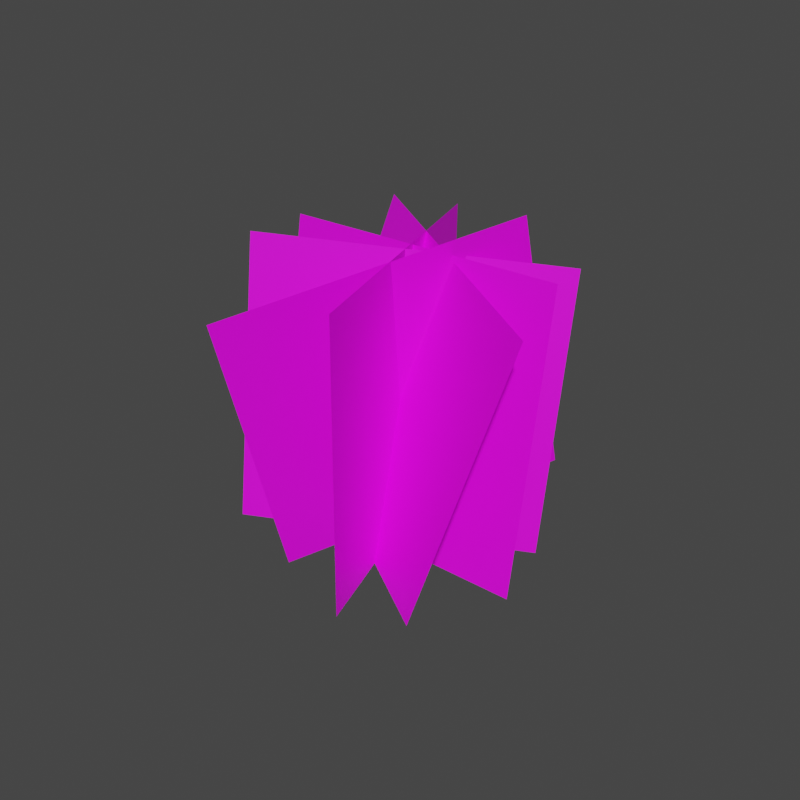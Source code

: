 # Source: Grass.blend  (saved by Blender 2.82.7; exported with 4.5.12 LTS)
import bpy
from mathutils import Matrix  # noqa: F401  (used for matrix-valued properties, if any)

bpy.ops.wm.read_factory_settings(use_empty=True)
scene = bpy.context.scene
scene.name = 'Scene'

# ---- collections
col_collection = bpy.data.collections.new('Collection'); scene.collection.children.link(col_collection)

# ---- images (referenced by path relative to the original .blend; pixels are not part of the script)
import os
ASSET_DIR = os.environ.get("B2B_ASSET_DIR", "")  # directory of the original .blend (textures are referenced by path, not embedded)
HERE = os.path.dirname(os.path.abspath(__file__))  # packed textures are extracted next to this script under _unpacked/

def load_image(name, relpath, width, height, colorspace="sRGB"):
    """Load a texture the original file referenced (path relative to the .blend, or extracted next to this script)."""
    p = next((c for c in (os.path.join(HERE, relpath), os.path.join(ASSET_DIR, relpath)) if relpath and os.path.exists(c)), "")
    if p:
        img = bpy.data.images.load(p, check_existing=True)
        img.name = name
    else:  # same state as the original file: an image datablock whose file is absent (Cycles renders it pink)
        img = bpy.data.images.new(name, width, height)
        img.source = "FILE"
        img.filepath = "//" + (relpath or name)
    img.colorspace_settings.name = colorspace
    return img
img_grass_png = load_image('grass.png', 'grass.png', 1024, 1024, 'sRGB')

# ---- materials (node trees are filled in below, after node groups)
mat_grass = bpy.data.materials.new('grass')
mat_grass.surface_render_method = 'BLENDED'
mat_grass.blend_method = 'BLEND'

# ---- material node trees
mat_grass.use_nodes = True; mat_grass.node_tree.nodes.clear()
_N = mat_grass.node_tree.nodes; _L = mat_grass.node_tree.links
n0 = _N.new('ShaderNodeOutputMaterial'); n0.name = 'Material Output'; n0.location = (111, 295)
n1 = _N.new('ShaderNodeBsdfPrincipled'); n1.name = 'Principled BSDF'; n1.location = (-179, 295)
n1.distribution = 'GGX'
n1.subsurface_method = 'BURLEY'
n1.inputs[3].default_value = 1.45
n1.inputs[13].default_value = 0.525
n1.inputs[27].default_value = (0.0, 0.0, 0.0, 1.0)
n1.inputs[28].default_value = 1.0
n2 = _N.new('ShaderNodeTexImage'); n2.name = 'Image Texture'; n2.location = (-610, 225)
n2.image = img_grass_png
_L.new(n1.outputs[0], n0.inputs[0])
_L.new(n2.outputs[0], n1.inputs[0])
_L.new(n2.outputs[1], n1.inputs[4])
n0.is_active_output = True

# ---- world
world_world = bpy.data.worlds.new('World'); scene.world = world_world
world_world.use_nodes = True; world_world.node_tree.nodes.clear()
_N = world_world.node_tree.nodes; _L = world_world.node_tree.links
n0 = _N.new('ShaderNodeOutputWorld'); n0.name = 'World Output'; n0.location = (300, 300)
n1 = _N.new('ShaderNodeBackground'); n1.name = 'Background'; n1.location = (10, 300)
n1.inputs[0].default_value = (0.05088, 0.05088, 0.05088, 1.0)
_L.new(n1.outputs[0], n0.inputs[0])
n0.is_active_output = True
world_world.color = (0.05088, 0.05088, 0.05088)
world_world.use_sun_shadow = False
world_world.sun_shadow_jitter_overblur = 0.0

# ---- meshes
me_plane_002 = bpy.data.meshes.new('Plane.002')
me_plane_002.from_pydata([(-1.0, -1.0, 0.0), (1.0, -1.0, 0.0), (-1.0, 1.0, 0.0), (1.0, 1.0, 0.0), (0.1245, -1.001, -0.9915), (-0.4802, -0.9659, 0.9146), (0.4802, 0.9659, -0.9146), (-0.1245, 1.001, 0.9915), (-0.3862, -1.197, -0.6474), (0.8721, -0.7343, 0.8368), (-0.8721, 0.7343, -0.8368), (0.3862, 1.197, 0.6474), (-0.3411, -0.9273, -1.012), (0.1892, -1.064, 0.9117), (-0.1892, 1.064, -0.9117), (0.3411, 0.9273, 1.012), (-0.8503, -1.057, 0.3991), (0.6145, -0.8517, -0.9471), (-0.6145, 0.8517, 0.9471), (0.8503, 1.057, -0.3991)], [], [(0, 1, 3, 2), (4, 5, 7, 6), (8, 9, 11, 10), (12, 13, 15, 14), (16, 17, 19, 18)])
_uv = me_plane_002.uv_layers.new(name='UVMap')
_uv.uv.foreach_set('vector', [0.0, 0.0, 1.0, 0.0, 1.0, 1.0, 0.0, 1.0, 0.0, 0.0, 1.0, 0.0, 1.0, 1.0, 0.0, 1.0, 0.0, 0.0, 1.0, 0.0, 1.0, 1.0, 0.0, 1.0, 0.0, 0.0, 1.0, 0.0, 1.0, 1.0, 0.0, 1.0, 0.0, 0.0, 1.0, 0.0, 1.0, 1.0, 0.0, 1.0])
me_plane_002.materials.append(mat_grass)
me_plane_002.use_remesh_fix_poles = True
me_plane_002.use_remesh_preserve_attributes = False
me_plane_002.use_mirror_vertex_groups = False
me_plane_002.update()

# ---- objects
ob_grass = bpy.data.objects.new('Grass', me_plane_002)

# ---- transforms, parenting, visibility, modifiers, constraints
ob_grass.location = (0.0, 0.0, 0.0)
ob_grass.rotation_euler = (1.585, -0.01309, 1.878)
ob_grass.lineart.crease_threshold = 0.0

# ---- collection membership
col_collection.objects.link(ob_grass)

# ---- scene / render settings (as saved in the file)
scene.frame_start = 1; scene.frame_end = 250; scene.frame_set(21)
scene.render.engine = 'CYCLES'
scene.render.resolution_x = 1000
scene.render.resolution_y = 1000
scene.cycles.use_denoising = False
scene.cycles.samples = 128
scene.cycles.sampling_pattern = 'TABULATED_SOBOL'
scene.cycles.use_adaptive_sampling = False
scene.cycles.use_light_tree = False
scene.cycles.bake_type = 'ROUGHNESS'
scene.view_settings.view_transform = 'Filmic'
bpy.context.view_layer.update()

# ---- added for rendering (the .blend has no active camera and no usable light): camera, sun
cam_auto = bpy.data.cameras.new('AutoCamera')
cam_auto.lens = 50.0
cam_auto.sensor_width = 36.0
cam_auto.clip_end = 1000.0
ob_auto_camera = bpy.data.objects.new('AutoCamera', cam_auto)
scene.collection.objects.link(ob_auto_camera)
ob_auto_camera.location = (4.03948, -4.84738, 3.23158)
ob_auto_camera.rotation_euler = (1.09748, -7.21219e-08, 0.694738)
scene.camera = ob_auto_camera
light_auto_sun = bpy.data.lights.new('AutoSun', 'SUN')
light_auto_sun.energy = 3.0
light_auto_sun.angle = 0.0523599
ob_auto_sun = bpy.data.objects.new('AutoSun', light_auto_sun)
scene.collection.objects.link(ob_auto_sun)
ob_auto_sun.rotation_euler = (0.872665, 0.174533, 0.523599)
bpy.context.view_layer.update()
